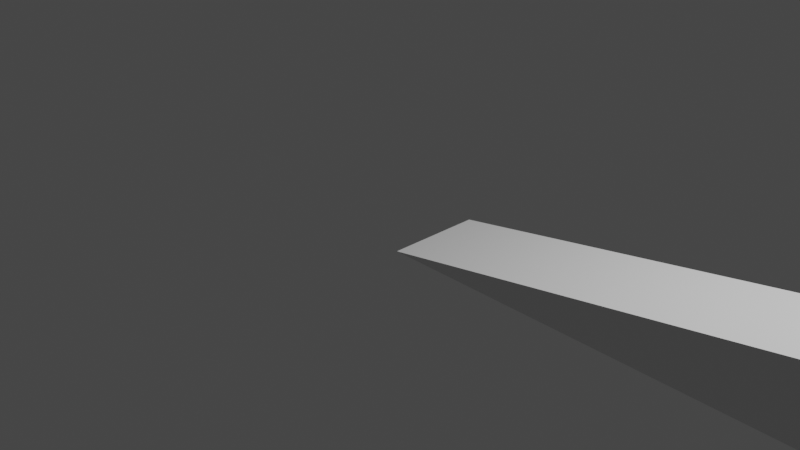 # Source: Slope10.blend  (saved by Blender 2.82.7; exported with 4.5.12 LTS)
import bpy
from mathutils import Matrix  # noqa: F401  (used for matrix-valued properties, if any)

bpy.ops.wm.read_factory_settings(use_empty=True)
scene = bpy.context.scene
scene.name = 'Scene'

# ---- collections
col_collection = bpy.data.collections.new('Collection'); scene.collection.children.link(col_collection)

# ---- materials (node trees are filled in below, after node groups)
mat_material = bpy.data.materials.new('Material')
mat_material.alpha_threshold = 0.0
mat_material.use_transparent_shadow = False
mat_material.line_color = (0.0, 0.0, 0.0, 1.0)
mat_material_003 = bpy.data.materials.new('Material.003')
mat_material_003.use_transparent_shadow = False

# ---- material node trees
mat_material.use_nodes = True; mat_material.node_tree.nodes.clear()
_N = mat_material.node_tree.nodes; _L = mat_material.node_tree.links
n0 = _N.new('ShaderNodeOutputMaterial'); n0.name = 'Material Output'; n0.location = (300, 300)
n1 = _N.new('ShaderNodeBsdfPrincipled'); n1.name = 'Principled BSDF'; n1.location = (10, 300)
n1.distribution = 'GGX'
n1.subsurface_method = 'BURLEY'
n1.inputs[2].default_value = 0.4
n1.inputs[3].default_value = 1.45
n1.inputs[27].default_value = (0.0, 0.0, 0.0, 1.0)
n1.inputs[28].default_value = 1.0
_L.new(n1.outputs[0], n0.inputs[0])
n0.is_active_output = True
mat_material_003.use_nodes = True; mat_material_003.node_tree.nodes.clear()
_N = mat_material_003.node_tree.nodes; _L = mat_material_003.node_tree.links
n0 = _N.new('ShaderNodeBsdfPrincipled'); n0.name = 'Principled BSDF'; n0.location = (10, 300)
n0.distribution = 'GGX'
n0.subsurface_method = 'BURLEY'
n0.inputs[0].default_value = (0.8, 0.5, 0.0, 1.0)
n0.inputs[3].default_value = 1.45
n0.inputs[27].default_value = (0.0, 0.0, 0.0, 1.0)
n0.inputs[28].default_value = 1.0
n1 = _N.new('ShaderNodeOutputMaterial'); n1.name = 'Material Output'; n1.location = (300, 300)
_L.new(n0.outputs[0], n1.inputs[0])
n1.is_active_output = True

# ---- world
world_world = bpy.data.worlds.new('World'); scene.world = world_world
world_world.use_nodes = True; world_world.node_tree.nodes.clear()
_N = world_world.node_tree.nodes; _L = world_world.node_tree.links
n0 = _N.new('ShaderNodeOutputWorld'); n0.name = 'World Output'; n0.location = (300, 300)
n1 = _N.new('ShaderNodeBackground'); n1.name = 'Background'; n1.location = (10, 300)
n1.inputs[0].default_value = (0.05088, 0.05088, 0.05088, 1.0)
_L.new(n1.outputs[0], n0.inputs[0])
n0.is_active_output = True
world_world.color = (0.05088, 0.05088, 0.05088)
world_world.use_sun_shadow = False
world_world.sun_shadow_jitter_overblur = 0.0

# ---- cameras
cam_camera = bpy.data.cameras.new('Camera')
cam_camera.clip_end = 100.0
cam_camera.ortho_scale = 7.314

# ---- lights
light_light = bpy.data.lights.new('Light', 'POINT')
light_light.transmission_factor = 0.0
light_light.energy = 1000.0
light_light.shadow_soft_size = 0.1
light_light.shadow_maximum_resolution = 0.006
light_light.use_absolute_resolution = True

# ---- meshes
me_slope = bpy.data.meshes.new('Slope')
me_slope.from_pydata([(10.5, 0.5, 1.763), (0.5, 0.5, 0.0), (10.5, -0.5, 1.763), (0.5, -0.5, 0.0), (11.5, -0.5, 1.763), (11.5, 0.5, 1.763), (11.5, 0.5, 0.0), (11.5, -0.5, 0.0)], [], [(0, 1, 2), (2, 1, 3), (2, 4, 0), (0, 4, 5), (1, 0, 6), (6, 0, 5), (7, 6, 4), (4, 6, 5), (3, 7, 2), (2, 7, 4), (7, 3, 6), (6, 3, 1)])
me_slope.polygons.foreach_set('material_index', [0, 0, 1, 1, 0, 0, 0, 0, 0, 0, 0, 0])
me_slope.materials.append(mat_material)
me_slope.materials.append(mat_material_003)
me_slope.use_remesh_fix_poles = True
me_slope.use_remesh_preserve_attributes = False
me_slope.use_mirror_vertex_groups = False
me_slope.update()

# ---- objects
ob_light = bpy.data.objects.new('Light', light_light)
ob_camera = bpy.data.objects.new('Camera', cam_camera)
ob_slope = bpy.data.objects.new('Slope', me_slope)

# ---- transforms, parenting, visibility, modifiers, constraints
ob_light.location = (4.076, 1.005, 5.904)
ob_light.rotation_euler = (0.6503, 0.05522, 1.866)
ob_light.lock_rotations_4d = False
ob_light.empty_display_type = 'ARROWS'
ob_light.color = (0.0, 0.0, 0.0, 0.0)
ob_light.lineart.crease_threshold = 0.0
ob_camera.location = (7.359, -6.926, 4.958)
ob_camera.rotation_euler = (1.109, 0.0, 0.8149)
ob_camera.lock_rotations_4d = False
ob_camera.empty_display_type = 'ARROWS'
ob_camera.color = (0.0, 0.0, 0.0, 0.0)
ob_camera.display_type = 'WIRE'
ob_camera.lineart.crease_threshold = 0.0
ob_slope.location = (0.0, 0.0, 0.0)
ob_slope.lineart.crease_threshold = 0.0

# ---- collection membership
col_collection.objects.link(ob_light)
col_collection.objects.link(ob_camera)
col_collection.objects.link(ob_slope)

# ---- scene / render settings (as saved in the file)
scene.camera = ob_camera
scene.frame_start = 1; scene.frame_end = 250; scene.frame_set(1)
scene.render.engine = 'BLENDER_EEVEE_NEXT'
scene.cycles.samples = 128
scene.cycles.sampling_pattern = 'TABULATED_SOBOL'
scene.cycles.use_adaptive_sampling = False
scene.cycles.use_light_tree = False
scene.view_settings.view_transform = 'Filmic'
bpy.context.view_layer.update()
